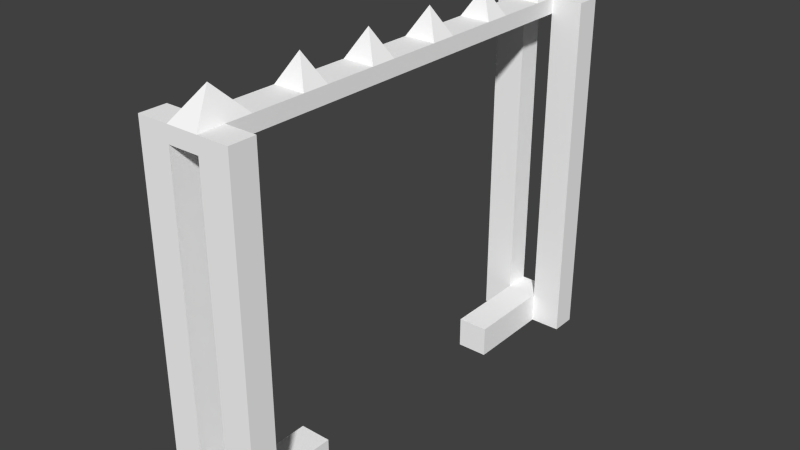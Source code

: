 # Source: gate.blend  (saved by Blender 2.76.0; exported with 4.5.12 LTS)
import bpy
from mathutils import Matrix  # noqa: F401  (used for matrix-valued properties, if any)

bpy.ops.wm.read_factory_settings(use_empty=True)
scene = bpy.context.scene
scene.name = 'Scene'

# ---- collections
col_collection_1 = bpy.data.collections.new('Collection 1'); scene.collection.children.link(col_collection_1)

# ---- materials (node trees are filled in below, after node groups)
mat_material = bpy.data.materials.new('Material')
mat_material.alpha_threshold = 0.0
mat_material.use_transparent_shadow = False
mat_material.diffuse_color = (1.0, 1.0, 1.0, 1.0)
mat_material.roughness = 0.5
mat_material.line_color = (0.0, 0.0, 0.0, 1.0)

# ---- material node trees

# ---- world
world_world = bpy.data.worlds.new('World'); scene.world = world_world
world_world.color = (0.05088, 0.05088, 0.05088)
world_world.use_sun_shadow = False
world_world.sun_shadow_jitter_overblur = 0.0
world_world.cycles.sampling_method = 'MANUAL'
world_world.cycles.sample_map_resolution = 256

# ---- meshes
me_cube_004 = bpy.data.meshes.new('Cube.004')
me_cube_004.from_pydata([(0.1, 1.5, 2.4), (0.1, -1.5, 2.4), (-0.1, -1.5, 2.4), (-0.1, 1.5, 2.4), (0.1, 1.5, 2.5), (0.1, -1.5, 2.5), (-0.1, -1.5, 2.5), (-0.1, 1.5, 2.5), (0.1, 1.333, 2.4), (0.1, 1.167, 2.4), (0.1, 1.0, 2.4), (0.1, 0.8333, 2.4), (0.1, 0.6667, 2.4), (0.1, 0.5, 2.4), (0.1, 0.3333, 2.4), (0.1, 0.1667, 2.4), (0.1, -1.118e-08, 2.4), (0.1, -0.1667, 2.4), (0.1, -0.3333, 2.4), (0.1, -0.5, 2.4), (0.1, -0.6667, 2.4), (0.1, -0.8333, 2.4), (0.1, -1.0, 2.4), (0.1, -1.167, 2.4), (0.1, -1.333, 2.4), (-0.1, -1.333, 2.4), (-0.1, -1.167, 2.4), (-0.1, -1.0, 2.4), (-0.1, -0.8333, 2.4), (-0.1, -0.6667, 2.4), (-0.1, -0.5, 2.4), (-0.1, -0.3333, 2.4), (-0.1, -0.1667, 2.4), (-0.1, 3.8e-07, 2.4), (-0.1, 0.1667, 2.4), (-0.1, 0.3333, 2.4), (-0.1, 0.5, 2.4), (-0.1, 0.6667, 2.4), (-0.1, 0.8333, 2.4), (-0.1, 1.0, 2.4), (-0.1, 1.167, 2.4), (-0.1, 1.333, 2.4), (0.1, 1.333, 2.5), (0.1, 1.167, 2.5), (0.1, 1.0, 2.5), (0.1, 0.8333, 2.5), (0.1, 0.6667, 2.5), (0.1, 0.5, 2.5), (0.1, 0.3333, 2.5), (0.1, 0.1667, 2.5), (0.1, -8.158e-07, 2.5), (0.1, -0.1667, 2.5), (0.1, -0.3333, 2.5), (0.1, -0.5, 2.5), (0.1, -0.6667, 2.5), (0.1, -0.8333, 2.5), (0.1, -1.0, 2.5), (0.1, -1.167, 2.5), (0.1, -1.333, 2.5), (-0.1, -1.333, 2.5), (-0.1, -1.167, 2.5), (-0.1, -1.0, 2.5), (-0.1, -0.8333, 2.5), (-0.1, -0.6667, 2.5), (-0.1, -0.5, 2.5), (-0.1, -0.3333, 2.5), (-0.1, -0.1667, 2.5), (-0.1, 3.688e-07, 2.5), (-0.1, 0.1667, 2.5), (-0.1, 0.3333, 2.5), (-0.1, 0.5, 2.5), (-0.1, 0.6667, 2.5), (-0.1, 0.8333, 2.5), (-0.1, 1.0, 2.5), (-0.1, 1.167, 2.5), (-0.1, 1.333, 2.5), (-0.3, -1.5, 2.4), (-0.3, -1.5, 2.5), (-0.3, -1.333, 2.4), (-0.3, -1.333, 2.5), (0.3, -1.333, 2.4), (0.3, -1.5, 2.4), (0.3, 1.5, 2.4), (0.3, 1.5, 2.5), (0.3, -1.5, 2.5), (0.3, -1.333, 2.5), (0.3, 1.333, 2.4), (0.3, 1.333, 2.5), (-0.3, 1.333, 2.4), (-0.3, 1.5, 2.4), (-0.3, 1.5, 2.5), (-0.3, 1.333, 2.5), (0.1, -1.333, 0.4), (0.1, -1.5, 0.4), (-0.1, 1.333, 0.4), (-0.1, 1.5, 0.4), (0.1, 1.5, 0.4), (0.1, 1.333, 0.4), (-0.1, -1.5, 0.4), (-0.1, -1.333, 0.4), (-0.3, -1.5, 0.4), (-0.3, -1.333, 0.4), (0.3, -1.333, 0.4), (0.3, -1.5, 0.4), (0.3, 1.5, 0.4), (0.3, 1.333, 0.4), (-0.3, 1.333, 0.4), (-0.3, 1.5, 0.4), (0.1, -1.333, 0.2), (0.1, -1.5, 0.2), (-0.1, 1.333, 0.2), (-0.1, 1.5, 0.2), (0.1, 1.5, 0.2), (0.1, 1.333, 0.2), (-0.1, -1.5, 0.2), (-0.1, -1.333, 0.2), (-0.3, -1.5, 0.2), (-0.3, -1.333, 0.2), (0.3, -1.333, 0.2), (0.3, -1.5, 0.2), (0.3, 1.5, 0.2), (0.3, 1.333, 0.2), (-0.3, 1.333, 0.2), (-0.3, 1.5, 0.2), (0.1, 0.7533, 0.4), (0.1, 0.7533, 0.2), (-0.1, 0.7533, 0.2), (-0.1, 0.7533, 0.4), (-0.1, -0.7533, 0.2), (-0.1, -0.7533, 0.4), (0.1, -0.7533, 0.2), (0.1, -0.7533, 0.4), (-4.967e-08, -1.333, 2.674), (1.863e-08, 1.333, 2.674), (0.0, 0.75, 2.674), (-2.235e-08, 0.25, 2.674), (-2.98e-08, -0.25, 2.674), (-4.098e-08, -0.75, 2.674)], [], [(24, 1, 2, 25), (4, 42, 87, 83), (1, 5, 6, 2), (75, 7, 90, 91), (4, 0, 3, 7), (1, 24, 92, 93), (25, 59, 60, 26), (26, 60, 61, 27), (27, 61, 62, 28), (28, 62, 63, 29), (29, 63, 64, 30), (30, 64, 65, 31), (31, 65, 66, 32), (32, 66, 67, 33), (33, 67, 68, 34), (34, 68, 69, 35), (35, 69, 70, 36), (36, 70, 71, 37), (37, 71, 72, 38), (38, 72, 73, 39), (39, 73, 74, 40), (40, 74, 75, 41), (5, 1, 81, 84), (8, 42, 43, 9), (9, 43, 44, 10), (10, 44, 45, 11), (11, 45, 46, 12), (12, 46, 47, 13), (13, 47, 48, 14), (14, 48, 49, 15), (15, 49, 50, 16), (16, 50, 51, 17), (17, 51, 52, 18), (18, 52, 53, 19), (19, 53, 54, 20), (20, 54, 55, 21), (21, 55, 56, 22), (22, 56, 57, 23), (23, 57, 58, 24), (43, 74, 73, 44), (44, 73, 72, 45), (46, 71, 70, 47), (47, 70, 69, 48), (49, 68, 67, 50), (50, 67, 66, 51), (52, 65, 64, 53), (53, 64, 63, 54), (55, 62, 61, 56), (56, 61, 60, 57), (0, 8, 41, 3), (8, 9, 40, 41), (9, 10, 39, 40), (10, 11, 38, 39), (11, 12, 37, 38), (12, 13, 36, 37), (13, 14, 35, 36), (14, 15, 34, 35), (15, 16, 33, 34), (16, 17, 32, 33), (17, 18, 31, 32), (18, 19, 30, 31), (19, 20, 29, 30), (20, 21, 28, 29), (21, 22, 27, 28), (22, 23, 26, 27), (23, 24, 25, 26), (76, 77, 79, 78), (59, 25, 78, 79), (6, 59, 79, 77), (2, 6, 77, 76), (80, 85, 84, 81), (82, 83, 87, 86), (0, 4, 83, 82), (86, 8, 97, 105), (42, 8, 86, 87), (24, 58, 85, 80), (25, 2, 98, 99), (58, 5, 84, 85), (88, 91, 90, 89), (7, 3, 89, 90), (24, 80, 102, 92), (41, 75, 91, 88), (100, 101, 117, 116), (92, 102, 118, 108), (98, 114, 109, 93), (96, 104, 120, 112), (89, 3, 95, 107), (80, 81, 103, 102), (76, 78, 101, 100), (81, 1, 93, 103), (41, 88, 106, 94), (88, 89, 107, 106), (2, 76, 100, 98), (82, 86, 105, 104), (8, 0, 96, 97), (78, 25, 99, 101), (3, 41, 94, 95), (0, 82, 104, 96), (115, 114, 116, 117), (109, 108, 118, 119), (113, 112, 120, 121), (111, 110, 122, 123), (105, 97, 113, 121), (98, 100, 116, 114), (106, 107, 123, 122), (101, 99, 115, 117), (107, 95, 111, 123), (102, 103, 119, 118), (108, 109, 114, 115), (94, 106, 122, 110), (104, 105, 121, 120), (94, 97, 96, 95), (103, 93, 109, 119), (110, 111, 112, 113), (92, 99, 98, 93), (92, 108, 130, 131), (112, 111, 95, 96), (94, 110, 126, 127), (124, 127, 126, 125), (97, 94, 127, 124), (110, 113, 125, 126), (113, 97, 124, 125), (129, 131, 130, 128), (108, 115, 128, 130), (115, 99, 129, 128), (99, 92, 131, 129), (62, 55, 137), (55, 54, 137), (54, 63, 137), (71, 46, 134), (46, 45, 134), (65, 52, 136), (45, 72, 134), (69, 68, 135), (68, 49, 135), (49, 48, 135), (48, 69, 135), (66, 65, 136), (52, 51, 136), (72, 71, 134), (51, 66, 136), (63, 62, 137), (59, 6, 132), (58, 57, 132), (57, 60, 132), (5, 58, 132), (6, 5, 132), (60, 59, 132), (4, 7, 133), (74, 43, 133), (43, 42, 133), (7, 75, 133), (75, 74, 133), (42, 4, 133)])
_uv = me_cube_004.uv_layers.new(name='UVMap')
_uv.uv.foreach_set('vector', [0.5327, 0.6019, 0.5327, 0.6366, 0.4902, 0.6366, 0.4902, 0.6019, 0.9519, 0.6456, 0.9873, 0.6456, 0.9873, 0.6872, 0.9519, 0.6872, 0.2506, 0.4682, 0.2506, 0.4889, 0.2082, 0.4889, 0.2082, 0.4682, 0.9873, 0.6207, 0.9519, 0.6207, 0.9519, 0.5791, 0.9873, 0.5791, 0.05523, 0.4889, 0.05523, 0.4682, 0.09771, 0.4682, 0.09771, 0.4889, 0.891, 0.5125, 0.9264, 0.5125, 0.9264, 0.9256, 0.891, 0.9256, 0.3186, 0.04715, 0.3397, 0.04716, 0.3397, 0.08183, 0.3186, 0.08183, 0.3186, 0.08183, 0.3397, 0.08183, 0.3397, 0.1165, 0.3186, 0.1165, 0.3186, 0.1165, 0.3397, 0.1165, 0.3397, 0.1512, 0.3186, 0.1512, 0.3186, 0.1512, 0.3397, 0.1512, 0.3397, 0.1858, 0.3186, 0.1858, 0.3186, 0.1858, 0.3397, 0.1858, 0.3397, 0.2205, 0.3186, 0.2205, 0.3186, 0.2205, 0.3397, 0.2205, 0.3397, 0.2552, 0.3186, 0.2552, 0.3186, 0.2552, 0.3397, 0.2552, 0.3397, 0.2899, 0.3186, 0.2899, 0.3186, 0.2899, 0.3397, 0.2899, 0.3397, 0.3245, 0.3186, 0.3245, 0.3186, 0.3245, 0.3397, 0.3245, 0.3397, 0.3592, 0.3186, 0.3592, 0.3186, 0.3592, 0.3397, 0.3592, 0.3397, 0.3939, 0.3186, 0.3939, 0.3186, 0.3939, 0.3397, 0.3939, 0.3397, 0.4286, 0.3186, 0.4286, 0.3186, 0.4286, 0.3397, 0.4286, 0.3397, 0.4632, 0.3186, 0.4632, 0.3186, 0.4632, 0.3397, 0.4632, 0.3397, 0.4979, 0.3186, 0.4979, 0.3186, 0.4979, 0.3397, 0.4979, 0.3397, 0.5326, 0.3186, 0.5326, 0.3186, 0.5326, 0.3397, 0.5326, 0.3397, 0.5672, 0.3186, 0.5672, 0.3186, 0.5672, 0.3397, 0.5672, 0.3397, 0.6019, 0.3186, 0.6019, 0.2506, 0.4889, 0.2506, 0.4682, 0.2931, 0.4682, 0.2931, 0.4889, 0.4044, 0.04715, 0.4255, 0.04715, 0.4255, 0.08183, 0.4044, 0.08183, 0.4044, 0.08183, 0.4255, 0.08183, 0.4255, 0.1165, 0.4044, 0.1165, 0.4044, 0.1165, 0.4255, 0.1165, 0.4255, 0.1512, 0.4044, 0.1512, 0.4044, 0.1512, 0.4255, 0.1512, 0.4255, 0.1858, 0.4044, 0.1858, 0.4044, 0.1858, 0.4255, 0.1858, 0.4255, 0.2205, 0.4044, 0.2205, 0.4044, 0.2205, 0.4255, 0.2205, 0.4255, 0.2552, 0.4044, 0.2552, 0.4044, 0.2552, 0.4255, 0.2552, 0.4255, 0.2899, 0.4044, 0.2899, 0.4044, 0.2899, 0.4255, 0.2899, 0.4255, 0.3245, 0.4044, 0.3245, 0.4044, 0.3245, 0.4255, 0.3245, 0.4255, 0.3592, 0.4044, 0.3592, 0.4044, 0.3592, 0.4255, 0.3592, 0.4255, 0.3939, 0.4044, 0.3939, 0.4044, 0.3939, 0.4255, 0.3939, 0.4255, 0.4286, 0.4044, 0.4286, 0.4044, 0.4286, 0.4255, 0.4286, 0.4255, 0.4632, 0.4044, 0.4632, 0.4044, 0.4632, 0.4255, 0.4632, 0.4255, 0.4979, 0.4044, 0.4979, 0.4044, 0.4979, 0.4255, 0.4979, 0.4255, 0.5326, 0.4044, 0.5326, 0.4044, 0.5326, 0.4255, 0.5326, 0.4255, 0.5672, 0.4044, 0.5672, 0.4044, 0.5672, 0.4255, 0.5672, 0.4255, 0.6019, 0.4044, 0.6019, 0.4902, 0.8072, 0.5327, 0.8072, 0.5327, 0.8419, 0.4902, 0.8419, 0.4902, 0.8419, 0.5327, 0.8419, 0.5327, 0.8765, 0.4902, 0.8765, 0.3866, 0.8072, 0.4291, 0.8072, 0.4291, 0.8419, 0.3866, 0.8419, 0.3866, 0.8419, 0.4291, 0.8419, 0.4291, 0.8765, 0.3866, 0.8765, 0.2337, 0.7334, 0.2761, 0.7334, 0.2761, 0.7681, 0.2337, 0.7681, 0.2337, 0.7681, 0.2761, 0.7681, 0.2761, 0.8028, 0.2337, 0.8028, 0.1657, 0.7334, 0.2082, 0.7334, 0.2082, 0.7681, 0.1657, 0.7681, 0.1657, 0.7681, 0.2082, 0.7681, 0.2082, 0.8028, 0.1657, 0.8028, 0.08041, 0.7334, 0.1229, 0.7334, 0.1229, 0.7681, 0.08041, 0.7681, 0.08041, 0.7681, 0.1229, 0.7681, 0.1229, 0.8028, 0.08041, 0.8028, 0.5327, 0.01248, 0.5327, 0.04716, 0.4902, 0.04716, 0.4902, 0.01248, 0.5327, 0.04716, 0.5327, 0.08183, 0.4902, 0.08183, 0.4902, 0.04716, 0.5327, 0.08183, 0.5327, 0.1165, 0.4902, 0.1165, 0.4902, 0.08183, 0.5327, 0.1165, 0.5327, 0.1512, 0.4902, 0.1512, 0.4902, 0.1165, 0.5327, 0.1512, 0.5327, 0.1858, 0.4902, 0.1858, 0.4902, 0.1512, 0.5327, 0.1858, 0.5327, 0.2205, 0.4902, 0.2205, 0.4902, 0.1858, 0.5327, 0.2205, 0.5327, 0.2552, 0.4902, 0.2552, 0.4902, 0.2205, 0.5327, 0.2552, 0.5327, 0.2899, 0.4902, 0.2899, 0.4902, 0.2552, 0.5327, 0.2899, 0.5327, 0.3245, 0.4902, 0.3245, 0.4902, 0.2899, 0.5327, 0.3245, 0.5327, 0.3592, 0.4902, 0.3592, 0.4902, 0.3245, 0.5327, 0.3592, 0.5327, 0.3939, 0.4902, 0.3939, 0.4902, 0.3592, 0.5327, 0.3939, 0.5327, 0.4286, 0.4902, 0.4286, 0.4902, 0.3939, 0.5327, 0.4286, 0.5327, 0.4632, 0.4902, 0.4632, 0.4902, 0.4286, 0.5327, 0.4632, 0.5327, 0.4979, 0.4902, 0.4979, 0.4902, 0.4632, 0.5327, 0.4979, 0.5327, 0.5326, 0.4902, 0.5326, 0.4902, 0.4979, 0.5327, 0.5326, 0.5327, 0.5672, 0.4902, 0.5672, 0.4902, 0.5326, 0.5327, 0.5672, 0.5327, 0.6019, 0.4902, 0.6019, 0.4902, 0.5672, 0.8301, 0.03314, 0.8301, 0.01248, 0.8655, 0.01248, 0.8655, 0.03314, 0.5582, 0.4889, 0.5582, 0.4682, 0.6007, 0.4682, 0.6007, 0.4889, 0.9873, 0.5541, 0.9519, 0.5541, 0.9519, 0.5125, 0.9873, 0.5125, 0.2082, 0.4682, 0.2082, 0.4889, 0.1657, 0.4889, 0.1657, 0.4682, 0.9264, 0.4669, 0.9264, 0.4875, 0.891, 0.4875, 0.891, 0.4669, 0.9873, 0.4669, 0.9873, 0.4875, 0.9519, 0.4875, 0.9519, 0.4669, 0.05523, 0.4682, 0.05523, 0.4889, 0.01274, 0.4889, 0.01274, 0.4682, 0.6686, 0.4682, 0.6262, 0.4682, 0.6262, 0.05391, 0.6686, 0.05391, 0.6262, 0.4889, 0.6262, 0.4682, 0.6686, 0.4682, 0.6686, 0.4889, 0.7621, 0.0332, 0.7621, 0.01248, 0.8046, 0.01248, 0.8046, 0.0332, 0.5582, 0.5139, 0.5936, 0.5139, 0.5936, 0.927, 0.5582, 0.927, 0.3186, 0.9098, 0.354, 0.9098, 0.354, 0.9514, 0.3186, 0.9514, 0.8301, 0.5331, 0.8301, 0.5125, 0.8655, 0.5125, 0.8655, 0.5331, 0.09771, 0.4889, 0.09771, 0.4682, 0.1402, 0.4682, 0.1402, 0.4889, 0.7621, 0.0332, 0.8046, 0.0332, 0.8046, 0.4475, 0.7621, 0.4475, 0.7366, 0.4682, 0.7366, 0.4889, 0.6941, 0.4889, 0.6941, 0.4682, 0.8301, 0.4462, 0.8655, 0.4462, 0.8655, 0.4875, 0.8301, 0.4875, 0.7621, 0.4475, 0.8046, 0.4475, 0.8046, 0.4889, 0.7621, 0.4889, 0.2082, 0.05391, 0.2082, 0.01248, 0.2506, 0.01248, 0.2506, 0.05391, 0.05523, 0.05391, 0.01274, 0.05391, 0.01274, 0.01248, 0.05523, 0.01248, 0.1402, 0.4682, 0.09771, 0.4682, 0.09771, 0.05391, 0.1402, 0.05391, 0.9264, 0.4669, 0.891, 0.4669, 0.891, 0.05379, 0.9264, 0.05379, 0.8301, 0.03314, 0.8655, 0.03314, 0.8655, 0.4462, 0.8301, 0.4462, 0.2931, 0.4682, 0.2506, 0.4682, 0.2506, 0.05391, 0.2931, 0.05391, 0.7366, 0.4682, 0.6941, 0.4682, 0.6941, 0.05391, 0.7366, 0.05391, 0.8301, 0.5331, 0.8655, 0.5331, 0.8655, 0.9462, 0.8301, 0.9462, 0.2082, 0.4682, 0.1657, 0.4682, 0.1657, 0.05391, 0.2082, 0.05391, 0.9873, 0.4669, 0.9519, 0.4669, 0.9519, 0.05379, 0.9873, 0.05379, 0.7295, 0.927, 0.6941, 0.927, 0.6941, 0.5139, 0.7295, 0.5139, 0.6007, 0.4682, 0.5582, 0.4682, 0.5582, 0.05391, 0.6007, 0.05391, 0.6686, 0.927, 0.6332, 0.927, 0.6332, 0.5139, 0.6686, 0.5139, 0.05523, 0.4682, 0.01274, 0.4682, 0.01274, 0.05391, 0.05523, 0.05391, 0.05523, 0.6738, 0.05523, 0.7085, 0.01274, 0.7085, 0.01274, 0.6738, 0.09771, 0.7085, 0.09771, 0.6738, 0.1402, 0.6738, 0.1402, 0.7085, 0.2082, 0.6738, 0.2082, 0.7085, 0.1657, 0.7085, 0.1657, 0.6738, 0.2506, 0.7085, 0.2506, 0.6738, 0.2931, 0.6738, 0.2931, 0.7085, 0.6686, 0.05391, 0.6262, 0.05391, 0.6262, 0.01248, 0.6686, 0.01248, 0.2082, 0.05391, 0.1657, 0.05391, 0.1657, 0.01248, 0.2082, 0.01248, 0.8301, 0.9462, 0.8655, 0.9462, 0.8655, 0.9875, 0.8301, 0.9875, 0.6007, 0.05391, 0.5582, 0.05391, 0.5582, 0.01248, 0.6007, 0.01248, 0.1402, 0.05391, 0.09771, 0.05391, 0.09771, 0.01248, 0.1402, 0.01248, 0.9264, 0.05379, 0.891, 0.05379, 0.891, 0.01248, 0.9264, 0.01248, 0.09771, 0.6738, 0.09771, 0.7085, 0.05523, 0.7085, 0.05523, 0.6738, 0.7366, 0.05391, 0.6941, 0.05391, 0.6941, 0.01248, 0.7366, 0.01248, 0.9873, 0.05379, 0.9519, 0.05379, 0.9519, 0.01248, 0.9873, 0.01248, 0.3611, 0.6962, 0.3186, 0.6962, 0.3186, 0.6616, 0.3611, 0.6616, 0.2931, 0.05391, 0.2506, 0.05391, 0.2506, 0.01248, 0.2931, 0.01248, 0.2506, 0.6738, 0.2506, 0.7085, 0.2082, 0.7085, 0.2082, 0.6738, 0.7975, 0.5486, 0.755, 0.5486, 0.755, 0.5139, 0.7975, 0.5139, 0.5327, 0.7822, 0.4905, 0.7822, 0.4905, 0.6616, 0.5327, 0.6616, 0.05523, 0.01248, 0.09771, 0.01248, 0.09771, 0.05391, 0.05523, 0.05391, 0.05492, 0.8541, 0.01274, 0.8541, 0.01274, 0.7334, 0.05492, 0.7334, 0.1657, 0.8693, 0.1657, 0.8277, 0.208, 0.8277, 0.208, 0.8693, 0.3186, 0.6962, 0.3611, 0.6962, 0.3611, 0.8169, 0.3186, 0.8169, 0.2506, 0.6738, 0.2082, 0.6738, 0.2082, 0.5531, 0.2506, 0.5531, 0.755, 0.6942, 0.7972, 0.6942, 0.7972, 0.8149, 0.755, 0.8149, 0.1227, 0.8277, 0.1227, 0.8693, 0.08041, 0.8693, 0.08041, 0.8277, 0.09771, 0.6738, 0.05523, 0.6738, 0.05523, 0.5531, 0.09771, 0.5531, 0.4288, 0.7822, 0.3866, 0.7822, 0.3866, 0.6616, 0.4288, 0.6616, 0.755, 0.5486, 0.7975, 0.5486, 0.7975, 0.6692, 0.755, 0.6692, 0.5286, 0.9015, 0.5286, 0.9431, 0.4902, 0.9223, 0.4255, 0.4979, 0.4255, 0.4632, 0.4647, 0.4806, 0.2708, 0.9401, 0.2337, 0.9199, 0.2708, 0.8971, 0.1176, 0.9373, 0.08041, 0.9172, 0.1176, 0.8943, 0.4255, 0.1858, 0.4255, 0.1512, 0.4647, 0.1685, 0.2029, 0.9373, 0.1657, 0.9172, 0.2029, 0.8943, 0.01274, 0.8992, 0.04992, 0.879, 0.04992, 0.922, 0.3397, 0.3939, 0.3397, 0.3592, 0.3789, 0.3765, 0.3866, 0.9216, 0.4238, 0.9015, 0.4238, 0.9445, 0.4255, 0.2899, 0.4255, 0.2552, 0.4647, 0.2725, 0.3186, 0.862, 0.3558, 0.8419, 0.3558, 0.8848, 0.3397, 0.2899, 0.3397, 0.2552, 0.3789, 0.2725, 0.4255, 0.3939, 0.4255, 0.3592, 0.4647, 0.3765, 0.3397, 0.4979, 0.3397, 0.4632, 0.3789, 0.4806, 0.7934, 0.9092, 0.7934, 0.9508, 0.755, 0.93, 0.3397, 0.1858, 0.3397, 0.1512, 0.3789, 0.1685, 0.3397, 0.04716, 0.3397, 0.01248, 0.3789, 0.04715, 0.4255, 0.6019, 0.4255, 0.5672, 0.4647, 0.6019, 0.2337, 0.8472, 0.2712, 0.8277, 0.2712, 0.8721, 0.4255, 0.6366, 0.4255, 0.6019, 0.4647, 0.6019, 0.2082, 0.4889, 0.2506, 0.4889, 0.2294, 0.5282, 0.3397, 0.08183, 0.3397, 0.04716, 0.3789, 0.04715, 0.05523, 0.4889, 0.09771, 0.4889, 0.07647, 0.5282, 0.755, 0.8593, 0.7925, 0.8398, 0.7925, 0.8842, 0.4255, 0.08183, 0.4255, 0.04715, 0.4647, 0.04715, 0.3397, 0.6366, 0.3397, 0.6019, 0.3789, 0.6019, 0.3397, 0.6019, 0.3397, 0.5672, 0.3789, 0.6019, 0.4255, 0.04715, 0.4255, 0.01248, 0.4647, 0.04715])
me_cube_004.materials.append(mat_material)
me_cube_004.use_remesh_preserve_volume = False
me_cube_004.use_remesh_preserve_attributes = False
me_cube_004.use_mirror_vertex_groups = False
me_cube_004.update()

# ---- objects
ob_cube_004 = bpy.data.objects.new('Cube.004', me_cube_004)

# ---- transforms, parenting, visibility, modifiers, constraints
ob_cube_004.location = (0.0, 0.0, 0.0)
ob_cube_004.lock_rotations_4d = False
ob_cube_004.empty_display_type = 'ARROWS'
ob_cube_004.lineart.crease_threshold = 0.0

# ---- collection membership
col_collection_1.objects.link(ob_cube_004)

# ---- scene / render settings (as saved in the file)
scene.frame_start = 1; scene.frame_end = 250; scene.frame_set(16)
scene.render.engine = 'BLENDER_EEVEE_NEXT'
scene.render.resolution_percentage = 50
scene.render.dither_intensity = 0.0
scene.cycles.use_denoising = False
scene.cycles.samples = 10
scene.cycles.sampling_pattern = 'TABULATED_SOBOL'
scene.cycles.light_sampling_threshold = 0.0
scene.cycles.use_adaptive_sampling = False
scene.cycles.use_light_tree = False
scene.cycles.blur_glossy = 0.0
scene.cycles.pixel_filter_type = 'GAUSSIAN'
scene.cycles.sample_clamp_indirect = 0.0
scene.view_settings.view_transform = 'Standard'
bpy.context.view_layer.update()

# ---- added for rendering (the .blend has no active camera and no usable light): camera, sun
cam_auto = bpy.data.cameras.new('AutoCamera')
cam_auto.lens = 50.0
cam_auto.sensor_width = 36.0
cam_auto.clip_end = 1000.0
ob_auto_camera = bpy.data.objects.new('AutoCamera', cam_auto)
scene.collection.objects.link(ob_auto_camera)
ob_auto_camera.location = (3.6403, -4.36836, 4.3492)
ob_auto_camera.rotation_euler = (1.09748, -7.21219e-08, 0.694738)
scene.camera = ob_auto_camera
light_auto_sun = bpy.data.lights.new('AutoSun', 'SUN')
light_auto_sun.energy = 3.0
light_auto_sun.angle = 0.0523599
ob_auto_sun = bpy.data.objects.new('AutoSun', light_auto_sun)
scene.collection.objects.link(ob_auto_sun)
ob_auto_sun.rotation_euler = (0.872665, 0.174533, 0.523599)
bpy.context.view_layer.update()
